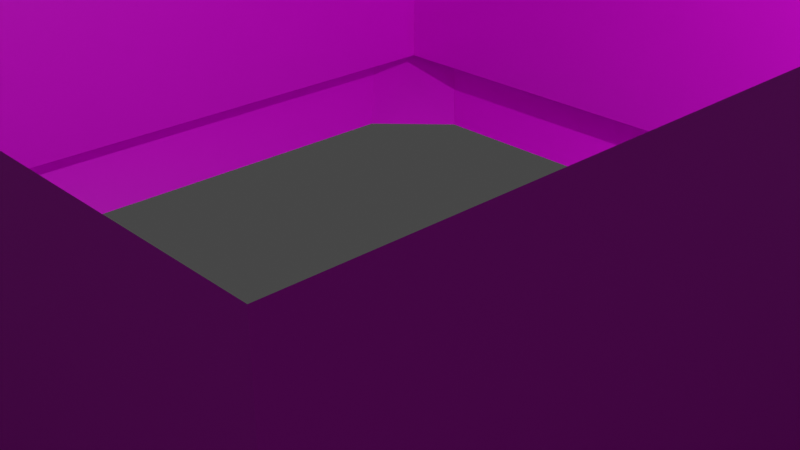# Source: BigPoint3.blend  (saved by Blender 3.4.6; exported with 4.5.12 LTS)
import bpy
from mathutils import Matrix  # noqa: F401  (used for matrix-valued properties, if any)

bpy.ops.wm.read_factory_settings(use_empty=True)
scene = bpy.context.scene
scene.name = 'Scene'

# ---- collections
col_collection = bpy.data.collections.new('Collection'); scene.collection.children.link(col_collection)

# ---- images (referenced by path relative to the original .blend; pixels are not part of the script)
import os
ASSET_DIR = os.environ.get("B2B_ASSET_DIR", "")  # directory of the original .blend (textures are referenced by path, not embedded)
HERE = os.path.dirname(os.path.abspath(__file__))  # packed textures are extracted next to this script under _unpacked/

def load_image(name, relpath, width, height, colorspace="sRGB"):
    """Load a texture the original file referenced (path relative to the .blend, or extracted next to this script)."""
    p = next((c for c in (os.path.join(HERE, relpath), os.path.join(ASSET_DIR, relpath)) if relpath and os.path.exists(c)), "")
    if p:
        img = bpy.data.images.load(p, check_existing=True)
        img.name = name
    else:  # same state as the original file: an image datablock whose file is absent (Cycles renders it pink)
        img = bpy.data.images.new(name, width, height)
        img.source = "FILE"
        img.filepath = "//" + (relpath or name)
    img.colorspace_settings.name = colorspace
    return img
img_texture_png_001 = load_image('Texture.png.001', 'Texture.png', 1024, 1024, 'sRGB')

# ---- materials (node trees are filled in below, after node groups)
mat_material_001 = bpy.data.materials.new('Material.001')
mat_material_001.use_transparent_shadow = False
mat_material = bpy.data.materials.new('Material')
mat_material.use_transparent_shadow = False

# ---- material node trees
mat_material_001.use_nodes = True; mat_material_001.node_tree.nodes.clear()
_N = mat_material_001.node_tree.nodes; _L = mat_material_001.node_tree.links
n0 = _N.new('ShaderNodeBsdfPrincipled'); n0.name = 'プリンシプルBSDF'; n0.location = (10, 300)
n0.distribution = 'GGX'
n0.subsurface_method = 'RANDOM_WALK_SKIN'
n0.inputs[3].default_value = 1.45
n0.inputs[27].default_value = (0.0, 0.0, 0.0, 1.0)
n0.inputs[28].default_value = 1.0
n1 = _N.new('ShaderNodeOutputMaterial'); n1.name = 'マテリアル出力'; n1.location = (300, 300)
n2 = _N.new('ShaderNodeTexImage'); n2.name = '画像テクスチャ'; n2.location = (-280, 280)
n2.image = img_texture_png_001
_L.new(n0.outputs[0], n1.inputs[0])
_L.new(n2.outputs[0], n0.inputs[0])
n1.is_active_output = True
mat_material.use_nodes = True; mat_material.node_tree.nodes.clear()
_N = mat_material.node_tree.nodes; _L = mat_material.node_tree.links
n0 = _N.new('ShaderNodeBsdfPrincipled'); n0.name = 'プリンシプルBSDF'; n0.location = (10, 300)
n0.distribution = 'GGX'
n0.subsurface_method = 'RANDOM_WALK_SKIN'
n0.inputs[3].default_value = 1.45
n0.inputs[27].default_value = (0.0, 0.0, 0.0, 1.0)
n0.inputs[28].default_value = 1.0
n1 = _N.new('ShaderNodeOutputMaterial'); n1.name = 'マテリアル出力'; n1.location = (300, 300)
n2 = _N.new('ShaderNodeTexImage'); n2.name = '画像テクスチャ'; n2.location = (-280, 280)
n2.image = img_texture_png_001
_L.new(n0.outputs[0], n1.inputs[0])
_L.new(n2.outputs[0], n0.inputs[0])
n1.is_active_output = True

# ---- world
world_world = bpy.data.worlds.new('World'); scene.world = world_world
world_world.use_nodes = True; world_world.node_tree.nodes.clear()
_N = world_world.node_tree.nodes; _L = world_world.node_tree.links
n0 = _N.new('ShaderNodeOutputWorld'); n0.name = 'World Output'; n0.location = (300, 300)
n1 = _N.new('ShaderNodeBackground'); n1.name = 'Background'; n1.location = (10, 300)
n1.inputs[0].default_value = (0.05088, 0.05088, 0.05088, 1.0)
_L.new(n1.outputs[0], n0.inputs[0])
n0.is_active_output = True
world_world.color = (0.05088, 0.05088, 0.05088)
world_world.use_sun_shadow = False
world_world.sun_shadow_jitter_overblur = 0.0

# ---- cameras
cam_camera = bpy.data.cameras.new('Camera')
cam_camera.clip_end = 100.0
cam_camera.ortho_scale = 7.314

# ---- lights
light_light = bpy.data.lights.new('Light', 'POINT')
light_light.transmission_factor = 0.0
light_light.energy = 1000.0
light_light.shadow_soft_size = 0.1
light_light.shadow_maximum_resolution = 0.006
light_light.use_absolute_resolution = True

# ---- meshes
me_001 = bpy.data.meshes.new('立方体.001')
me_001.from_pydata([(10.0, -10.0, -1.0), (-10.0, -10.0, -1.0), (10.0, 10.0, -1.0), (-10.0, 10.0, -1.0), (-6.0, -10.0, -1.0), (6.0, -10.0, -1.0), (6.0, 10.0, -1.0), (-6.0, 10.0, -1.0), (-10.0, 6.0, -1.0), (-10.0, -6.0, -1.0), (10.0, -6.0, -1.0), (10.0, 6.0, -1.0), (6.0, 6.0, -1.0), (6.0, -6.0, -1.0), (-6.0, 6.0, -1.0), (-6.0, -6.0, -1.0), (-6.0, -6.0, 4.0), (-6.0, 6.0, 4.0), (6.0, -6.0, 4.0), (6.0, 6.0, 4.0)], [], [(14, 7, 3, 8), (11, 2, 6, 12), (12, 6, 7, 14), (5, 13, 15, 4), (0, 10, 13, 5), (10, 11, 12, 13), (4, 15, 9, 1), (15, 14, 8, 9), (15, 16, 17, 14), (14, 17, 19, 12), (12, 19, 18, 13), (13, 18, 16, 15)])
_uv = me_001.uv_layers.new(name='UVマップ')
_uv.uv.foreach_set('vector', [0.2083, 0.7083, 0.2083, 0.875, 0.04167, 0.875, 0.04167, 0.7083, 0.875, 0.7083, 0.875, 0.875, 0.7083, 0.875, 0.7083, 0.7083, 0.7083, 0.7083, 0.7083, 0.875, 0.2083, 0.875, 0.2083, 0.7083, 0.7083, 0.04167, 0.7083, 0.2083, 0.2083, 0.2083, 0.2083, 0.04167, 0.875, 0.04167, 0.875, 0.2083, 0.7083, 0.2083, 0.7083, 0.04167, 0.875, 0.2083, 0.875, 0.7083, 0.7083, 0.7083, 0.7083, 0.2083, 0.2083, 0.04167, 0.2083, 0.2083, 0.04167, 0.2083, 0.04167, 0.04167, 0.2083, 0.2083, 0.2083, 0.7083, 0.04167, 0.7083, 0.04167, 0.2083, 0.375, 0.0, 0.625, 0.0, 0.625, 0.25, 0.375, 0.25, 0.375, 0.25, 0.625, 0.25, 0.625, 0.5, 0.375, 0.5, 0.375, 0.5, 0.625, 0.5, 0.625, 0.75, 0.375, 0.75, 0.375, 0.75, 0.625, 0.75, 0.625, 1.0, 0.375, 1.0])
me_001.materials.append(mat_material_001)
me_001.update()
me_x = bpy.data.meshes.new('トーラス')
me_x.from_pydata([(10.0, -10.0, -2.0), (10.0, -10.0, -1.0), (7.0, -6.0, -1.0), (6.0, -5.0, -2.0), (10.0, 10.0, -2.0), (10.0, 10.0, -1.0), (7.0, 6.0, -1.0), (6.0, 5.0, -2.0), (-10.0, 10.0, -2.0), (-10.0, 10.0, -1.0), (-7.0, 6.0, -1.0), (-6.0, 5.0, -2.0), (-10.0, -10.0, -2.0), (-10.0, -10.0, -1.0), (-7.0, -6.0, -1.0), (-6.0, -5.0, -2.0), (5.0, 6.0, -2.0), (-5.0, 6.0, -2.0), (6.0, 7.0, -1.0), (-6.0, 7.0, -1.0), (5.0, -6.0, -2.0), (-5.0, -6.0, -2.0), (6.0, -7.0, -1.0), (-6.0, -7.0, -1.0)], [], [(0, 4, 5, 1), (1, 5, 6, 2), (9, 10, 19), (19, 10, 11, 17), (8, 12, 13, 9), (9, 13, 14, 10), (1, 2, 22), (22, 2, 3, 20), (14, 23, 21, 15), (23, 22, 20, 21), (13, 23, 14), (13, 1, 22, 23), (12, 0, 1, 13), (6, 18, 16, 7), (18, 19, 17, 16), (5, 18, 6), (5, 9, 19, 18), (4, 8, 9, 5), (10, 14, 15, 11), (2, 6, 7, 3)])
_uv = me_x.uv_layers.new(name='UVMap')
_uv.uv.foreach_set('vector', [0.04028, 0.0, 0.8458, 0.0, 0.8458, 0.04028, 0.04028, 0.04028, 0.04028, 0.04028, 0.8458, 0.04028, 0.6847, 0.1611, 0.2014, 0.1611, 0.8458, 0.8458, 0.6847, 0.725, 0.725, 0.6847, 0.1139, 0.9558, 0.05696, 0.9558, 0.05696, 0.8861, 0.1139, 0.8861, 0.8458, 0.8861, 0.04028, 0.8861, 0.04028, 0.8458, 0.8458, 0.8458, 0.8458, 0.8458, 0.04028, 0.8458, 0.2014, 0.725, 0.6847, 0.725, 0.04028, 0.04028, 0.2014, 0.1611, 0.1611, 0.2014, 0.2278, 0.9558, 0.1709, 0.9558, 0.1709, 0.8861, 0.2278, 0.8861, 0.1139, 0.8861, 0.1709, 0.8861, 0.1709, 0.9558, 0.1139, 0.9558, 1.0, 0.0, 1.0, 0.4833, 0.943, 0.443, 0.943, 0.04028, 0.04028, 0.8458, 0.1611, 0.6847, 0.2014, 0.725, 0.04028, 0.8458, 0.04028, 0.04028, 0.1611, 0.2014, 0.1611, 0.6847, 0.0, 0.8458, 0.0, 0.04028, 0.04028, 0.04028, 0.04028, 0.8458, 0.0, 0.8861, 0.05696, 0.8861, 0.05696, 0.9558, 0.0, 0.9558, 0.943, 0.9666, 0.943, 0.4833, 1.0, 0.5236, 1.0, 0.9264, 0.8458, 0.04028, 0.725, 0.2014, 0.6847, 0.1611, 0.8458, 0.04028, 0.8458, 0.8458, 0.725, 0.6847, 0.725, 0.2014, 0.8861, 0.04028, 0.8861, 0.8458, 0.8458, 0.8458, 0.8458, 0.04028, 0.8861, 0.4833, 0.8861, 0.0, 0.943, 0.04028, 0.943, 0.443, 0.8861, 0.9666, 0.8861, 0.4833, 0.943, 0.5236, 0.943, 0.9264])
me_x.materials.append(mat_material)
me_x.update()

# ---- objects
ob_light = bpy.data.objects.new('Light', light_light)
ob_camera = bpy.data.objects.new('Camera', cam_camera)
ob_collider = bpy.data.objects.new('Collider', me_001)
ob_model = bpy.data.objects.new('Model', me_x)

# ---- transforms, parenting, visibility, modifiers, constraints
ob_light.location = (4.076, 1.005, 5.904)
ob_light.rotation_euler = (0.6503, 0.05522, 1.866)
ob_light.lock_rotations_4d = False
ob_light.empty_display_type = 'ARROWS'
ob_light.color = (0.0, 0.0, 0.0, 0.0)
ob_light.lineart.crease_threshold = 0.0
ob_camera.location = (7.359, -6.926, 4.958)
ob_camera.rotation_euler = (1.109, 0.0, 0.8149)
ob_camera.lock_rotations_4d = False
ob_camera.empty_display_type = 'ARROWS'
ob_camera.color = (0.0, 0.0, 0.0, 0.0)
ob_camera.display_type = 'WIRE'
ob_camera.lineart.crease_threshold = 0.0
ob_collider.location = (0.0, 0.0, 0.0)
ob_model.location = (0.0, 0.0, 0.0)

# ---- collection membership
col_collection.objects.link(ob_light)
col_collection.objects.link(ob_camera)
col_collection.objects.link(ob_collider)
col_collection.objects.link(ob_model)

# ---- scene / render settings (as saved in the file)
scene.camera = ob_camera
scene.frame_start = 1; scene.frame_end = 250; scene.frame_set(1)
scene.render.engine = 'BLENDER_EEVEE_NEXT'
scene.cycles.sampling_pattern = 'TABULATED_SOBOL'
scene.cycles.use_light_tree = False
scene.view_settings.view_transform = 'Filmic'
bpy.context.view_layer.update()

